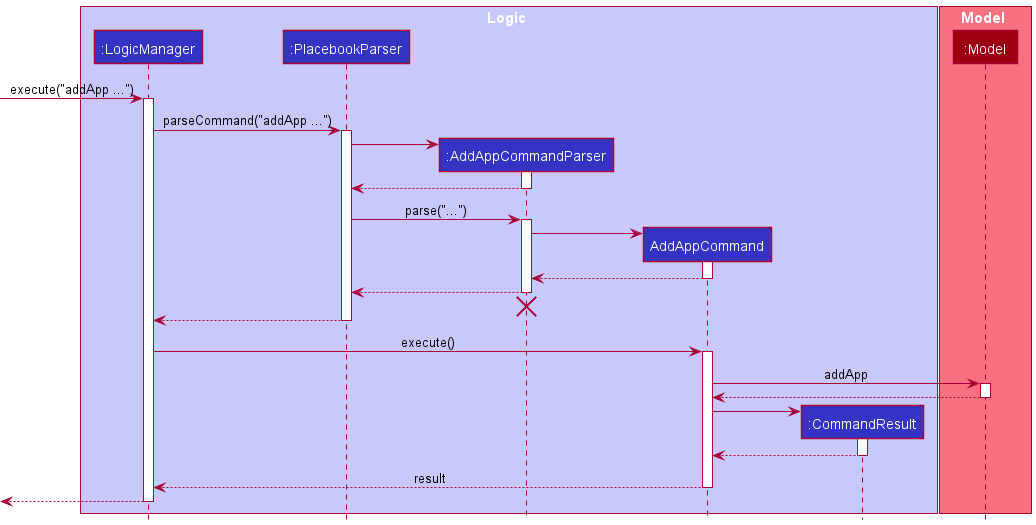

The diagram above was rendered by PlantUML. Its source (embedded in the PNG):
@startuml
!include style.puml

box Logic LOGIC_COLOR_T1
participant ":LogicManager" as LogicManager LOGIC_COLOR
participant ":PlacebookParser" as PlacebookParser LOGIC_COLOR
participant ":AddAppCommandParser" as AddAppCommandParser LOGIC_COLOR
participant "AddAppCommand" as AddAppCommand LOGIC_COLOR
participant ":CommandResult" as CommandResult LOGIC_COLOR
end box

box Model MODEL_COLOR_T1
participant ":Model" as Model MODEL_COLOR
end box

[-> LogicManager : execute("addApp ...")
activate LogicManager

LogicManager -> PlacebookParser : parseCommand("addApp ...")
activate PlacebookParser

create AddAppCommandParser
PlacebookParser -> AddAppCommandParser
activate AddAppCommandParser

AddAppCommandParser --> PlacebookParser
deactivate AddAppCommandParser

PlacebookParser -> AddAppCommandParser : parse("...")
activate AddAppCommandParser

create AddAppCommand
AddAppCommandParser -> AddAppCommand
activate AddAppCommand

AddAppCommand --> AddAppCommandParser
deactivate AddAppCommand

AddAppCommandParser --> PlacebookParser
deactivate AddAppCommandParser
'Hidden arrow to position the destroy marker below the end of the activation bar.
AddAppCommandParser -[hidden]-> PlacebookParser
destroy AddAppCommandParser

PlacebookParser --> LogicManager
deactivate PlacebookParser

LogicManager -> AddAppCommand : execute()
activate AddAppCommand

AddAppCommand -> Model : addApp
activate Model

Model --> AddAppCommand
deactivate Model

create CommandResult
AddAppCommand -> CommandResult
activate CommandResult

CommandResult --> AddAppCommand
deactivate CommandResult

AddAppCommand --> LogicManager : result
deactivate AddAppCommand

[<--LogicManager
deactivate LogicManager
@enduml